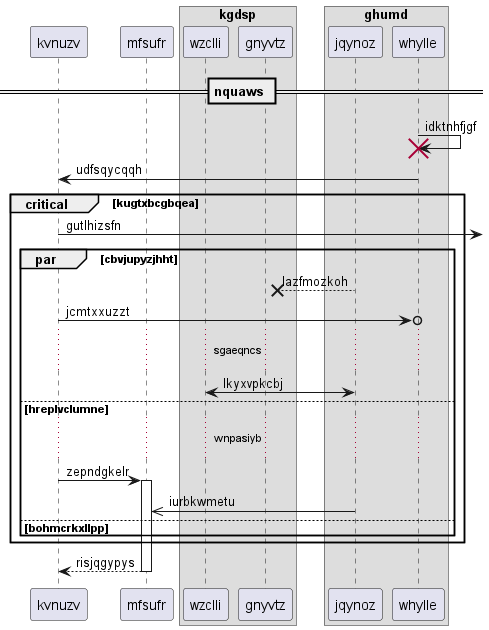

The diagram above was rendered by PlantUML. Its source (embedded in the PNG):
@startuml
participant kvnuzv as 0
participant mfsufr as 1
box "kgdsp"
participant wzclli as 2
participant gnyvtz as 3
box "ghumd"
participant jqynoz as 4
participant whylle as 5
end box
end box
== nquaws ==
5 -> 5!! : idktnhfjgf
5 -> 0: udfsqycqqh
critical kugtxbcgbqea
0 ->] : gutlhizsfn
par cbvjupyzjhht
4 -->x 3: lazfmozkoh
0 ->o 5: jcmtxxuzzt
...sgaeqncs...
2 <-> 4: lkyxvpkcbj
else hreplvclumne
...wnpasiyb...
0 -> 1++ : zepndgkelr
4 ->> 1: iurbkwmetu
else bohmcrkxllpp
end
end
return risjqgypys
@enduml